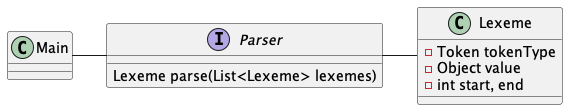

The diagram above was rendered by PlantUML. Its source (embedded in the PNG):
@startuml
'https://plantuml.com/class-diagram
class Main{}

interface Parser {
	Lexeme parse(List<Lexeme> lexemes)
}

class Lexeme {
	- Token tokenType
	- Object value
	- int start, end
}

Lexeme -left- Parser
Main -right- Parser

@enduml